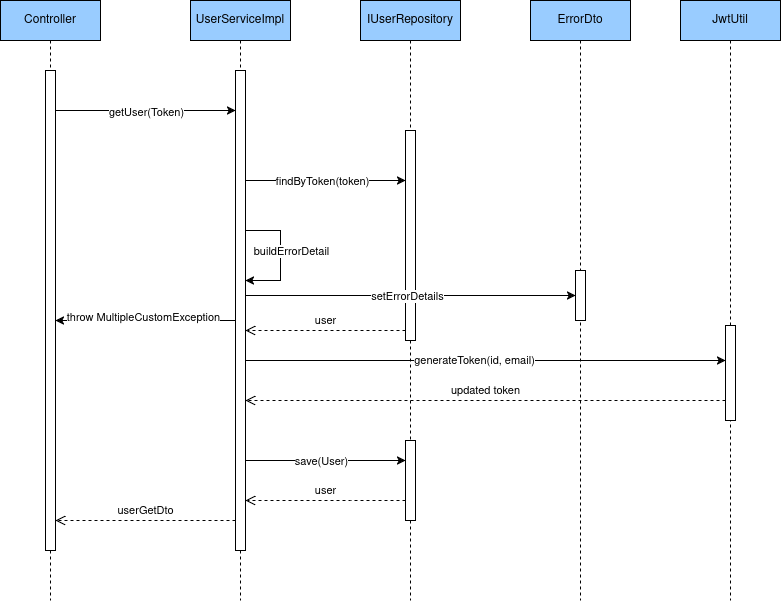

The diagram above was exported from draw.io. Its source (the exported page's mxGraphModel, read from the mxfile embedded in the PNG):
<mxGraphModel dx="1356" dy="800" grid="1" gridSize="10" guides="1" tooltips="1" connect="1" arrows="1" fold="1" page="1" pageScale="1" pageWidth="1100" pageHeight="850" background="none" math="0" shadow="0">
  <root>
    <mxCell id="0" />
    <mxCell id="1" parent="0" />
    <mxCell id="DfgL2utFlJrEYCMBPnaw-1" value="Controller" style="shape=umlLifeline;perimeter=lifelinePerimeter;whiteSpace=wrap;html=1;container=1;dropTarget=0;collapsible=0;recursiveResize=0;outlineConnect=0;portConstraint=eastwest;newEdgeStyle={&quot;curved&quot;:0,&quot;rounded&quot;:0};fillColor=#99CCFF;" vertex="1" parent="1">
      <mxGeometry x="50" y="170" width="100" height="600" as="geometry" />
    </mxCell>
    <mxCell id="DfgL2utFlJrEYCMBPnaw-2" value="" style="html=1;points=[[0,0,0,0,5],[0,1,0,0,-5],[1,0,0,0,5],[1,1,0,0,-5]];perimeter=orthogonalPerimeter;outlineConnect=0;targetShapes=umlLifeline;portConstraint=eastwest;newEdgeStyle={&quot;curved&quot;:0,&quot;rounded&quot;:0};" vertex="1" parent="DfgL2utFlJrEYCMBPnaw-1">
      <mxGeometry x="45" y="70" width="10" height="480" as="geometry" />
    </mxCell>
    <mxCell id="DfgL2utFlJrEYCMBPnaw-3" style="edgeStyle=orthogonalEdgeStyle;rounded=0;orthogonalLoop=1;jettySize=auto;html=1;curved=0;" edge="1" parent="1" target="DfgL2utFlJrEYCMBPnaw-18">
      <mxGeometry relative="1" as="geometry">
        <mxPoint x="290" y="345" as="sourcePoint" />
        <mxPoint x="454.5" y="320" as="targetPoint" />
        <Array as="points">
          <mxPoint x="290" y="350" />
        </Array>
      </mxGeometry>
    </mxCell>
    <mxCell id="DfgL2utFlJrEYCMBPnaw-4" value="findByToken(token)" style="edgeLabel;html=1;align=center;verticalAlign=middle;resizable=0;points=[];" vertex="1" connectable="0" parent="DfgL2utFlJrEYCMBPnaw-3">
      <mxGeometry x="-0.0053" relative="1" as="geometry">
        <mxPoint x="1" as="offset" />
      </mxGeometry>
    </mxCell>
    <mxCell id="DfgL2utFlJrEYCMBPnaw-5" style="edgeStyle=orthogonalEdgeStyle;rounded=0;orthogonalLoop=1;jettySize=auto;html=1;curved=0;" edge="1" parent="1" source="DfgL2utFlJrEYCMBPnaw-11" target="DfgL2utFlJrEYCMBPnaw-2">
      <mxGeometry relative="1" as="geometry">
        <mxPoint x="269.5" y="360" as="sourcePoint" />
        <mxPoint x="99.5" y="360" as="targetPoint" />
        <Array as="points">
          <mxPoint x="140" y="490" />
          <mxPoint x="140" y="490" />
        </Array>
      </mxGeometry>
    </mxCell>
    <mxCell id="DfgL2utFlJrEYCMBPnaw-6" value="throw MultipleCustomException" style="edgeLabel;html=1;align=center;verticalAlign=middle;resizable=0;points=[];" vertex="1" connectable="0" parent="DfgL2utFlJrEYCMBPnaw-5">
      <mxGeometry x="-0.1588" y="-4" relative="1" as="geometry">
        <mxPoint x="-19" as="offset" />
      </mxGeometry>
    </mxCell>
    <mxCell id="DfgL2utFlJrEYCMBPnaw-7" style="edgeStyle=orthogonalEdgeStyle;rounded=0;orthogonalLoop=1;jettySize=auto;html=1;curved=0;" edge="1" parent="1" target="DfgL2utFlJrEYCMBPnaw-49">
      <mxGeometry relative="1" as="geometry">
        <mxPoint x="289.5" y="530" as="sourcePoint" />
        <Array as="points">
          <mxPoint x="660" y="530" />
          <mxPoint x="660" y="530" />
        </Array>
        <mxPoint x="995" y="530" as="targetPoint" />
      </mxGeometry>
    </mxCell>
    <mxCell id="DfgL2utFlJrEYCMBPnaw-8" value="generateToken(id, email)" style="edgeLabel;html=1;align=center;verticalAlign=middle;resizable=0;points=[];" vertex="1" connectable="0" parent="DfgL2utFlJrEYCMBPnaw-7">
      <mxGeometry x="-0.0347" y="1" relative="1" as="geometry">
        <mxPoint as="offset" />
      </mxGeometry>
    </mxCell>
    <mxCell id="DfgL2utFlJrEYCMBPnaw-11" value="UserServiceImpl" style="shape=umlLifeline;perimeter=lifelinePerimeter;whiteSpace=wrap;html=1;container=1;dropTarget=0;collapsible=0;recursiveResize=0;outlineConnect=0;portConstraint=eastwest;newEdgeStyle={&quot;curved&quot;:0,&quot;rounded&quot;:0};fillColor=#99CCFF;" vertex="1" parent="1">
      <mxGeometry x="240" y="170" width="100" height="600" as="geometry" />
    </mxCell>
    <mxCell id="DfgL2utFlJrEYCMBPnaw-12" value="" style="html=1;points=[[0,0,0,0,5],[0,1,0,0,-5],[1,0,0,0,5],[1,1,0,0,-5]];perimeter=orthogonalPerimeter;outlineConnect=0;targetShapes=umlLifeline;portConstraint=eastwest;newEdgeStyle={&quot;curved&quot;:0,&quot;rounded&quot;:0};" vertex="1" parent="DfgL2utFlJrEYCMBPnaw-11">
      <mxGeometry x="45" y="70" width="10" height="480" as="geometry" />
    </mxCell>
    <mxCell id="DfgL2utFlJrEYCMBPnaw-15" style="edgeStyle=orthogonalEdgeStyle;rounded=0;orthogonalLoop=1;jettySize=auto;html=1;curved=0;" edge="1" parent="DfgL2utFlJrEYCMBPnaw-11" source="DfgL2utFlJrEYCMBPnaw-12" target="DfgL2utFlJrEYCMBPnaw-12">
      <mxGeometry relative="1" as="geometry">
        <mxPoint x="90" y="410" as="sourcePoint" />
        <mxPoint x="82" y="482.79999999999995" as="targetPoint" />
        <Array as="points">
          <mxPoint x="90" y="230" />
          <mxPoint x="90" y="280" />
        </Array>
      </mxGeometry>
    </mxCell>
    <mxCell id="DfgL2utFlJrEYCMBPnaw-16" value="buildErrorDetail" style="edgeLabel;html=1;align=center;verticalAlign=middle;resizable=0;points=[];" vertex="1" connectable="0" parent="DfgL2utFlJrEYCMBPnaw-15">
      <mxGeometry x="0.2256" y="-2" relative="1" as="geometry">
        <mxPoint x="12" y="-19" as="offset" />
      </mxGeometry>
    </mxCell>
    <mxCell id="DfgL2utFlJrEYCMBPnaw-17" value="IUserRepository" style="shape=umlLifeline;perimeter=lifelinePerimeter;whiteSpace=wrap;html=1;container=1;dropTarget=0;collapsible=0;recursiveResize=0;outlineConnect=0;portConstraint=eastwest;newEdgeStyle={&quot;curved&quot;:0,&quot;rounded&quot;:0};fillColor=#99CCFF;" vertex="1" parent="1">
      <mxGeometry x="410" y="170" width="100" height="600" as="geometry" />
    </mxCell>
    <mxCell id="DfgL2utFlJrEYCMBPnaw-18" value="" style="html=1;points=[[0,0,0,0,5],[0,1,0,0,-5],[1,0,0,0,5],[1,1,0,0,-5]];perimeter=orthogonalPerimeter;outlineConnect=0;targetShapes=umlLifeline;portConstraint=eastwest;newEdgeStyle={&quot;curved&quot;:0,&quot;rounded&quot;:0};" vertex="1" parent="DfgL2utFlJrEYCMBPnaw-17">
      <mxGeometry x="45" y="130" width="10" height="210" as="geometry" />
    </mxCell>
    <mxCell id="DfgL2utFlJrEYCMBPnaw-39" value="" style="html=1;points=[[0,0,0,0,5],[0,1,0,0,-5],[1,0,0,0,5],[1,1,0,0,-5]];perimeter=orthogonalPerimeter;outlineConnect=0;targetShapes=umlLifeline;portConstraint=eastwest;newEdgeStyle={&quot;curved&quot;:0,&quot;rounded&quot;:0};" vertex="1" parent="DfgL2utFlJrEYCMBPnaw-17">
      <mxGeometry x="45" y="440" width="10" height="80" as="geometry" />
    </mxCell>
    <mxCell id="DfgL2utFlJrEYCMBPnaw-19" style="edgeStyle=orthogonalEdgeStyle;rounded=0;orthogonalLoop=1;jettySize=auto;html=1;curved=0;" edge="1" parent="1">
      <mxGeometry relative="1" as="geometry">
        <mxPoint x="105" y="280" as="sourcePoint" />
        <mxPoint x="285" y="280" as="targetPoint" />
        <Array as="points" />
      </mxGeometry>
    </mxCell>
    <mxCell id="DfgL2utFlJrEYCMBPnaw-20" value="getUser(Token)" style="edgeLabel;html=1;align=center;verticalAlign=middle;resizable=0;points=[];" vertex="1" connectable="0" parent="DfgL2utFlJrEYCMBPnaw-19">
      <mxGeometry x="-0.0035" y="-1" relative="1" as="geometry">
        <mxPoint as="offset" />
      </mxGeometry>
    </mxCell>
    <mxCell id="DfgL2utFlJrEYCMBPnaw-29" style="edgeStyle=orthogonalEdgeStyle;rounded=0;orthogonalLoop=1;jettySize=auto;html=1;curved=0;" edge="1" parent="1" target="DfgL2utFlJrEYCMBPnaw-39" source="DfgL2utFlJrEYCMBPnaw-12">
      <mxGeometry relative="1" as="geometry">
        <mxPoint x="295" y="740" as="sourcePoint" />
        <mxPoint x="460" y="790" as="targetPoint" />
        <Array as="points">
          <mxPoint x="330" y="630" />
          <mxPoint x="330" y="630" />
        </Array>
      </mxGeometry>
    </mxCell>
    <mxCell id="DfgL2utFlJrEYCMBPnaw-30" value="save(User)" style="edgeLabel;html=1;align=center;verticalAlign=middle;resizable=0;points=[];" vertex="1" connectable="0" parent="DfgL2utFlJrEYCMBPnaw-29">
      <mxGeometry x="0.0375" relative="1" as="geometry">
        <mxPoint x="-8" as="offset" />
      </mxGeometry>
    </mxCell>
    <mxCell id="DfgL2utFlJrEYCMBPnaw-40" value="userGetDto" style="html=1;verticalAlign=bottom;endArrow=open;dashed=1;endSize=8;curved=0;rounded=0;" edge="1" parent="1">
      <mxGeometry relative="1" as="geometry">
        <mxPoint x="285" y="690" as="sourcePoint" />
        <mxPoint x="105" y="690" as="targetPoint" />
      </mxGeometry>
    </mxCell>
    <mxCell id="DfgL2utFlJrEYCMBPnaw-43" value="ErrorDto" style="shape=umlLifeline;perimeter=lifelinePerimeter;whiteSpace=wrap;html=1;container=1;dropTarget=0;collapsible=0;recursiveResize=0;outlineConnect=0;portConstraint=eastwest;newEdgeStyle={&quot;curved&quot;:0,&quot;rounded&quot;:0};fillColor=#99CCFF;" vertex="1" parent="1">
      <mxGeometry x="580" y="170" width="100" height="600" as="geometry" />
    </mxCell>
    <mxCell id="DfgL2utFlJrEYCMBPnaw-44" value="" style="html=1;points=[[0,0,0,0,5],[0,1,0,0,-5],[1,0,0,0,5],[1,1,0,0,-5]];perimeter=orthogonalPerimeter;outlineConnect=0;targetShapes=umlLifeline;portConstraint=eastwest;newEdgeStyle={&quot;curved&quot;:0,&quot;rounded&quot;:0};" vertex="1" parent="DfgL2utFlJrEYCMBPnaw-43">
      <mxGeometry x="45" y="270" width="10" height="50" as="geometry" />
    </mxCell>
    <mxCell id="DfgL2utFlJrEYCMBPnaw-45" style="edgeStyle=orthogonalEdgeStyle;rounded=0;orthogonalLoop=1;jettySize=auto;html=1;curved=0;" edge="1" parent="1" source="DfgL2utFlJrEYCMBPnaw-12" target="DfgL2utFlJrEYCMBPnaw-44">
      <mxGeometry relative="1" as="geometry">
        <Array as="points">
          <mxPoint x="510" y="465" />
          <mxPoint x="510" y="465" />
        </Array>
      </mxGeometry>
    </mxCell>
    <mxCell id="DfgL2utFlJrEYCMBPnaw-47" value="setErrorDetails" style="edgeLabel;html=1;align=center;verticalAlign=middle;resizable=0;points=[];" vertex="1" connectable="0" parent="DfgL2utFlJrEYCMBPnaw-45">
      <mxGeometry x="-0.0263" relative="1" as="geometry">
        <mxPoint as="offset" />
      </mxGeometry>
    </mxCell>
    <mxCell id="DfgL2utFlJrEYCMBPnaw-48" value="JwtUtil" style="shape=umlLifeline;perimeter=lifelinePerimeter;whiteSpace=wrap;html=1;container=1;dropTarget=0;collapsible=0;recursiveResize=0;outlineConnect=0;portConstraint=eastwest;newEdgeStyle={&quot;curved&quot;:0,&quot;rounded&quot;:0};fillColor=#99CCFF;" vertex="1" parent="1">
      <mxGeometry x="730" y="170" width="100" height="600" as="geometry" />
    </mxCell>
    <mxCell id="DfgL2utFlJrEYCMBPnaw-49" value="" style="html=1;points=[[0,0,0,0,5],[0,1,0,0,-5],[1,0,0,0,5],[1,1,0,0,-5]];perimeter=orthogonalPerimeter;outlineConnect=0;targetShapes=umlLifeline;portConstraint=eastwest;newEdgeStyle={&quot;curved&quot;:0,&quot;rounded&quot;:0};" vertex="1" parent="DfgL2utFlJrEYCMBPnaw-48">
      <mxGeometry x="45" y="325" width="10" height="95" as="geometry" />
    </mxCell>
    <mxCell id="DfgL2utFlJrEYCMBPnaw-50" value="updated&amp;nbsp;token" style="html=1;verticalAlign=bottom;endArrow=open;dashed=1;endSize=8;curved=0;rounded=0;" edge="1" parent="1">
      <mxGeometry relative="1" as="geometry">
        <mxPoint x="775" y="570" as="sourcePoint" />
        <mxPoint x="295" y="570" as="targetPoint" />
      </mxGeometry>
    </mxCell>
    <mxCell id="DfgL2utFlJrEYCMBPnaw-51" value="user" style="html=1;verticalAlign=bottom;endArrow=open;dashed=1;endSize=8;curved=0;rounded=0;" edge="1" parent="1">
      <mxGeometry relative="1" as="geometry">
        <mxPoint x="455" y="500" as="sourcePoint" />
        <mxPoint x="295" y="500" as="targetPoint" />
      </mxGeometry>
    </mxCell>
    <mxCell id="DfgL2utFlJrEYCMBPnaw-53" value="user" style="html=1;verticalAlign=bottom;endArrow=open;dashed=1;endSize=8;curved=0;rounded=0;" edge="1" parent="1" source="DfgL2utFlJrEYCMBPnaw-39" target="DfgL2utFlJrEYCMBPnaw-12">
      <mxGeometry relative="1" as="geometry">
        <mxPoint x="450" y="670" as="sourcePoint" />
        <mxPoint x="300" y="660" as="targetPoint" />
        <Array as="points">
          <mxPoint x="400" y="670" />
        </Array>
      </mxGeometry>
    </mxCell>
  </root>
</mxGraphModel>